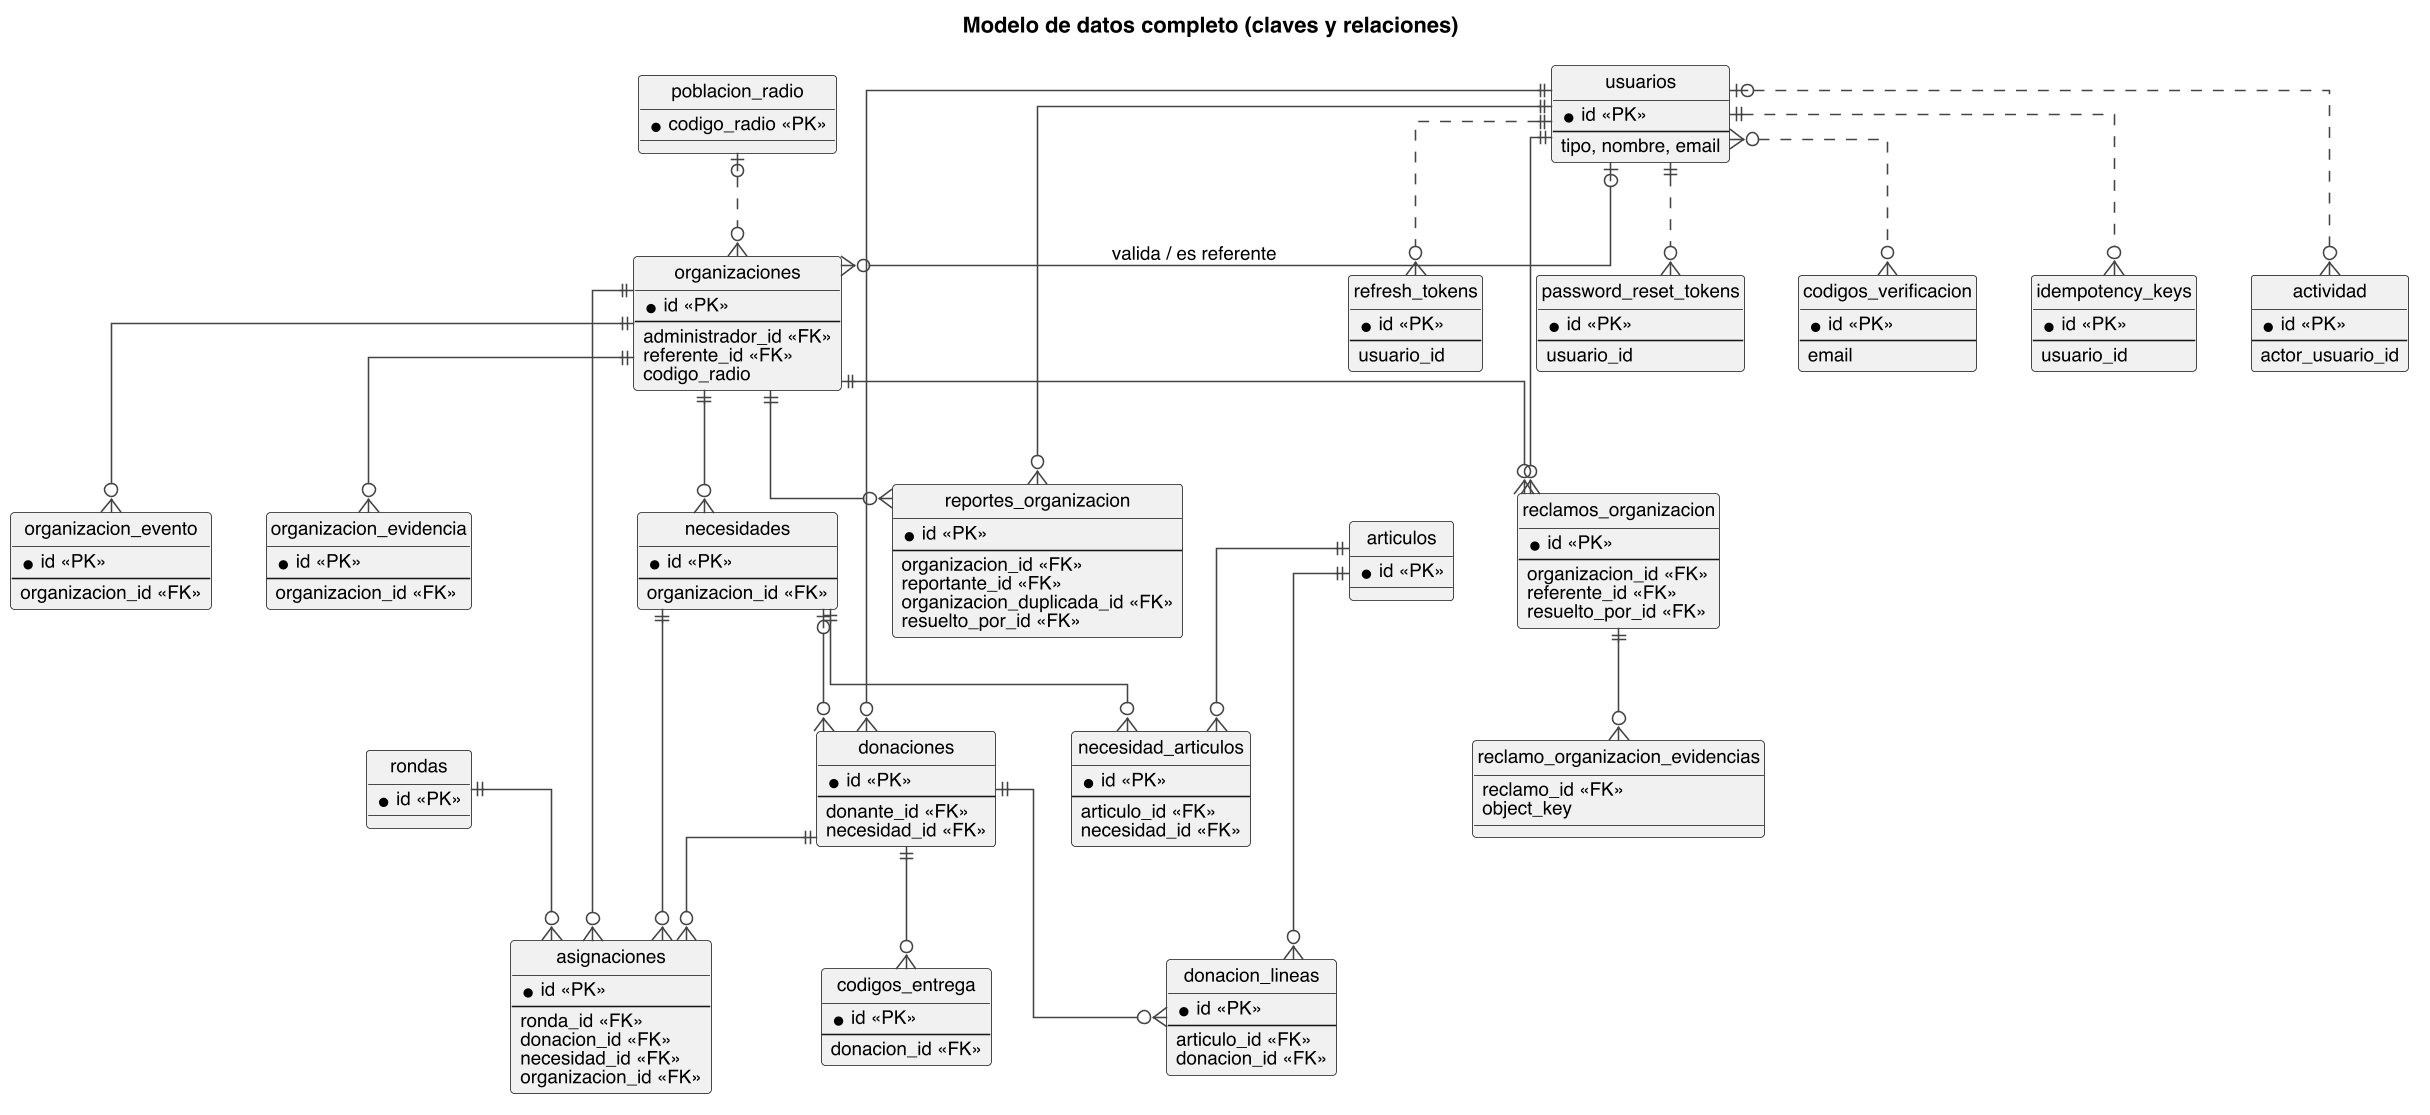

The diagram above was rendered by PlantUML. Its source (embedded in the PNG):
@startuml
title Modelo de datos completo (claves y relaciones)
hide circle
skinparam linetype ortho
skinparam shadowing false
skinparam dpi 150
skinparam defaultFontName Helvetica
skinparam defaultFontSize 12
skinparam entity {
  BackgroundColor #FFFFFF
  BorderColor #444444
  FontColor #111111
}
skinparam ArrowColor #444444

entity "usuarios" as usuarios {
  * id <<PK>>
  --
  tipo, nombre, email
}
entity "organizaciones" as organizaciones {
  * id <<PK>>
  --
  administrador_id <<FK>>
  referente_id <<FK>>
  codigo_radio
}
entity "organizacion_evidencia" as evidencia {
  * id <<PK>>
  --
  organizacion_id <<FK>>
}
entity "organizacion_evento" as evento {
  * id <<PK>>
  --
  organizacion_id <<FK>>
}
entity "reclamos_organizacion" as reclamos {
  * id <<PK>>
  --
  organizacion_id <<FK>>
  referente_id <<FK>>
  resuelto_por_id <<FK>>
}
entity "reclamo_organizacion_evidencias" as reclamoEv {
  reclamo_id <<FK>>
  object_key
}
entity "reportes_organizacion" as reportes {
  * id <<PK>>
  --
  organizacion_id <<FK>>
  reportante_id <<FK>>
  organizacion_duplicada_id <<FK>>
  resuelto_por_id <<FK>>
}
entity "necesidades" as necesidades {
  * id <<PK>>
  --
  organizacion_id <<FK>>
}
entity "articulos" as articulos {
  * id <<PK>>
}
entity "necesidad_articulos" as necArt {
  * id <<PK>>
  --
  articulo_id <<FK>>
  necesidad_id <<FK>>
}
entity "donaciones" as donaciones {
  * id <<PK>>
  --
  donante_id <<FK>>
  necesidad_id <<FK>>
}
entity "donacion_lineas" as lineas {
  * id <<PK>>
  --
  articulo_id <<FK>>
  donacion_id <<FK>>
}
entity "codigos_entrega" as codigos {
  * id <<PK>>
  --
  donacion_id <<FK>>
}
entity "rondas" as rondas {
  * id <<PK>>
}
entity "asignaciones" as asignaciones {
  * id <<PK>>
  --
  ronda_id <<FK>>
  donacion_id <<FK>>
  necesidad_id <<FK>>
  organizacion_id <<FK>>
}
entity "poblacion_radio" as poblacion {
  * codigo_radio <<PK>>
}
entity "refresh_tokens" as refresh {
  * id <<PK>>
  --
  usuario_id
}
entity "password_reset_tokens" as reset {
  * id <<PK>>
  --
  usuario_id
}
entity "codigos_verificacion" as otp {
  * id <<PK>>
  --
  email
}
entity "idempotency_keys" as idem {
  * id <<PK>>
  --
  usuario_id
}
entity "actividad" as actividad {
  * id <<PK>>
  --
  actor_usuario_id
}

usuarios |o--o{ organizaciones : "valida / es referente"
organizaciones ||--o{ evidencia
organizaciones ||--o{ evento
organizaciones ||--o{ reclamos
usuarios ||--o{ reclamos
reclamos ||--o{ reclamoEv
organizaciones ||--o{ reportes
usuarios ||--o{ reportes
organizaciones ||--o{ necesidades
necesidades ||--o{ necArt
articulos ||--o{ necArt
necesidades |o--o{ donaciones
usuarios ||--o{ donaciones
donaciones ||--o{ lineas
articulos ||--o{ lineas
donaciones ||--o{ codigos
rondas ||--o{ asignaciones
donaciones ||--o{ asignaciones
necesidades ||--o{ asignaciones
organizaciones ||--o{ asignaciones
poblacion |o..o{ organizaciones
usuarios ||..o{ refresh
usuarios ||..o{ reset
usuarios ||..o{ idem
usuarios |o..o{ actividad
usuarios }o..o{ otp

@enduml